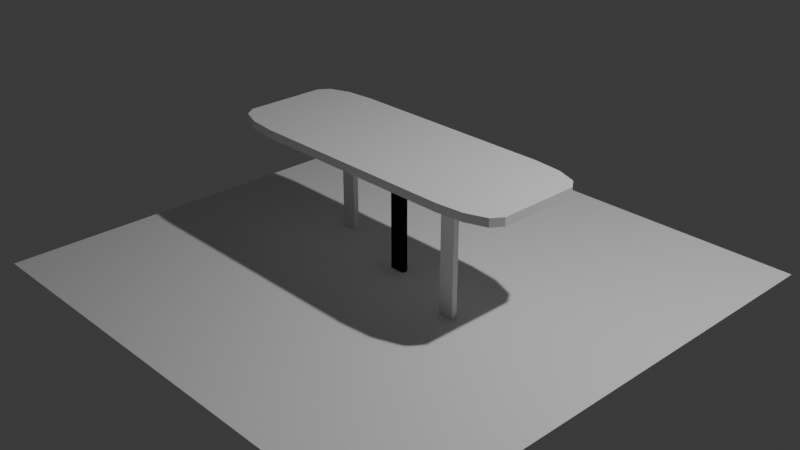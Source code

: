 # Source: Stol.blend  (saved by Blender 4.5.90; exported with 4.5.12 LTS)
import bpy
from mathutils import Matrix  # noqa: F401  (used for matrix-valued properties, if any)

bpy.ops.wm.read_factory_settings(use_empty=True)
scene = bpy.context.scene
scene.name = 'Scene'

# ---- collections
col_collection = bpy.data.collections.new('Collection'); scene.collection.children.link(col_collection)

# ---- materials (node trees are filled in below, after node groups)
mat_material = bpy.data.materials.new('Material')
mat_material.alpha_threshold = 0.0
mat_material.roughness = 0.5
mat_material.line_color = (0.0, 0.0, 0.0, 1.0)

# ---- material node trees
mat_material.use_nodes = True; mat_material.node_tree.nodes.clear()
_N = mat_material.node_tree.nodes; _L = mat_material.node_tree.links
n0 = _N.new('ShaderNodeOutputMaterial'); n0.name = 'Material Output'; n0.location = (200, 100)
n1 = _N.new('ShaderNodeBsdfPrincipled'); n1.name = 'Principled BSDF'; n1.location = (-200, 100)
n1.inputs[3].default_value = 1.45
_L.new(n1.outputs[0], n0.inputs[0])
n0.is_active_output = True

# ---- world
world_world = bpy.data.worlds.new('World'); scene.world = world_world
world_world.use_nodes = True; world_world.node_tree.nodes.clear()
_N = world_world.node_tree.nodes; _L = world_world.node_tree.links
n0 = _N.new('ShaderNodeOutputWorld'); n0.name = 'World Output'; n0.location = (200, 100)
n1 = _N.new('ShaderNodeBackground'); n1.name = 'Background'; n1.location = (-200, 100)
n1.inputs[0].default_value = (0.05088, 0.05088, 0.05088, 1.0)
_L.new(n1.outputs[0], n0.inputs[0])
n0.is_active_output = True
world_world.color = (0.05088, 0.05088, 0.05088)
world_world.sun_shadow_jitter_overblur = 0.0

# ---- cameras
cam_camera = bpy.data.cameras.new('Camera')
cam_camera.clip_end = 100.0
cam_camera.ortho_scale = 7.314

# ---- lights
light_light = bpy.data.lights.new('Light', 'POINT')
light_light.energy = 1000.0
light_light.shadow_soft_size = 0.1

# ---- meshes
me_cube = bpy.data.meshes.new('Cube')
me_cube.from_pydata([(1.0, 0.6593, 1.0), (0.6593, 1.0, 1.0), (0.9544, 0.8296, 1.0), (0.8296, 0.9544, 1.0), (0.6593, 1.0, -1.0), (1.0, 0.6593, -1.0), (0.8296, 0.9544, -1.0), (0.9544, 0.8296, -1.0), (0.6593, -1.0, 1.0), (1.0, -0.6593, 1.0), (0.8296, -0.9544, 1.0), (0.9544, -0.8296, 1.0), (1.0, -0.6593, -1.0), (0.6593, -1.0, -1.0), (0.9544, -0.8296, -1.0), (0.8296, -0.9544, -1.0), (-0.6593, 1.0, 1.0), (-1.0, 0.6593, 1.0), (-0.8296, 0.9544, 1.0), (-0.9544, 0.8296, 1.0), (-1.0, 0.6593, -1.0), (-0.6593, 1.0, -1.0), (-0.9544, 0.8296, -1.0), (-0.8296, 0.9544, -1.0), (-1.0, -0.6593, 1.0), (-0.6593, -1.0, 1.0), (-0.9544, -0.8296, 1.0), (-0.8296, -0.9544, 1.0), (-0.6593, -1.0, -1.0), (-1.0, -0.6593, -1.0), (-0.8296, -0.9544, -1.0), (-0.9544, -0.8296, -1.0)], [], [(0, 5, 7, 2), (2, 7, 6, 3), (3, 6, 4, 1), (28, 25, 27, 30), (30, 27, 26, 31), (31, 26, 24, 29), (8, 13, 15, 10), (10, 15, 14, 11), (11, 14, 12, 9), (16, 21, 23, 18), (18, 23, 22, 19), (19, 22, 20, 17), (21, 16, 1, 4), (5, 0, 9, 12), (0, 2, 3, 1, 16, 18, 19, 17, 24, 26, 27, 25, 8, 10, 11, 9), (20, 22, 23, 21, 4, 6, 7, 5, 12, 14, 15, 13, 28, 30, 31, 29), (13, 8, 25, 28), (29, 24, 17, 20)])
_uv = me_cube.uv_layers.new(name='UVMap')
_uv.uv.foreach_set('vector', [0.625, 0.5426, 0.375, 0.5426, 0.3702, 0.5213, 0.6298, 0.5213, 0.6298, 0.5213, 0.3702, 0.5213, 0.357, 0.5016, 0.643, 0.5016, 0.643, 0.5016, 0.357, 0.5016, 0.3509, 0.4815, 0.6491, 0.4815, 0.375, 0.9574, 0.625, 0.9574, 0.625, 1.0, 0.375, 1.0, 0.375, 0.0, 0.625, 0.0, 0.625, 0.02129, 0.375, 0.02129, 0.375, 0.02129, 0.625, 0.02129, 0.625, 0.04259, 0.375, 0.04259, 0.6491, 0.7685, 0.3509, 0.7685, 0.357, 0.7484, 0.643, 0.7484, 0.643, 0.7484, 0.357, 0.7484, 0.3702, 0.7287, 0.6298, 0.7287, 0.6298, 0.7287, 0.3702, 0.7287, 0.375, 0.7074, 0.625, 0.7074, 0.625, 0.2926, 0.375, 0.2926, 0.375, 0.2713, 0.625, 0.2713, 0.625, 0.2713, 0.375, 0.2713, 0.375, 0.2287, 0.625, 0.2287, 0.625, 0.2287, 0.375, 0.2287, 0.375, 0.2074, 0.625, 0.2074, 0.375, 0.2926, 0.625, 0.2926, 0.6491, 0.4815, 0.3509, 0.4815, 0.375, 0.5426, 0.625, 0.5426, 0.625, 0.7074, 0.375, 0.7074, 0.625, 0.5426, 0.6298, 0.5213, 0.643, 0.5016, 0.6491, 0.4815, 0.8324, 0.5, 0.8537, 0.5057, 0.8693, 0.5213, 0.875, 0.5426, 0.875, 0.7074, 0.8693, 0.7287, 0.8537, 0.7443, 0.8324, 0.75, 0.6491, 0.7685, 0.643, 0.7484, 0.6298, 0.7287, 0.625, 0.7074, 0.125, 0.5426, 0.1307, 0.5213, 0.1463, 0.5057, 0.1676, 0.5, 0.3509, 0.4815, 0.357, 0.5016, 0.3702, 0.5213, 0.375, 0.5426, 0.375, 0.7074, 0.3702, 0.7287, 0.357, 0.7484, 0.3509, 0.7685, 0.1676, 0.75, 0.1463, 0.7443, 0.1307, 0.7287, 0.125, 0.7074, 0.3509, 0.7685, 0.6491, 0.7685, 0.625, 0.9574, 0.375, 0.9574, 0.375, 0.04259, 0.625, 0.04259, 0.625, 0.2074, 0.375, 0.2074])
me_cube.materials.append(mat_material)
me_cube.use_mirror_vertex_groups = False
me_cube.update()
me_cube_001 = bpy.data.meshes.new('Cube.001')
me_cube_001.from_pydata([(-1.0, -1.0, -1.093), (-1.0, -1.0, 0.9072), (-1.0, 1.0, -1.093), (-1.0, 1.0, 0.9072), (1.0, -1.0, -1.093), (1.0, -1.0, 0.9072), (1.0, 1.0, -1.093), (1.0, 1.0, 0.9072), (-1.0, -1.0, -1.093), (-1.0, -1.0, 0.9072), (-1.0, 1.0, -1.093), (-1.0, 1.0, 0.9072), (1.0, -1.0, -1.093), (1.0, -1.0, 0.9072), (1.0, 1.0, -1.093), (1.0, 1.0, 0.9072)], [], [(0, 1, 3, 2), (2, 3, 7, 6), (6, 7, 5, 4), (4, 5, 1, 0), (2, 6, 4, 0), (7, 3, 1, 5), (8, 9, 11, 10), (10, 11, 15, 14), (14, 15, 13, 12), (12, 13, 9, 8), (10, 14, 12, 8), (15, 11, 9, 13)])
_uv = me_cube_001.uv_layers.new(name='UVMap')
_uv.uv.foreach_set('vector', [0.375, 0.0, 0.625, 0.0, 0.625, 0.25, 0.375, 0.25, 0.375, 0.25, 0.625, 0.25, 0.625, 0.5, 0.375, 0.5, 0.375, 0.5, 0.625, 0.5, 0.625, 0.75, 0.375, 0.75, 0.375, 0.75, 0.625, 0.75, 0.625, 1.0, 0.375, 1.0, 0.125, 0.5, 0.375, 0.5, 0.375, 0.75, 0.125, 0.75, 0.625, 0.5, 0.875, 0.5, 0.875, 0.75, 0.625, 0.75, 0.375, 0.0, 0.625, 0.0, 0.625, 0.25, 0.375, 0.25, 0.375, 0.25, 0.625, 0.25, 0.625, 0.5, 0.375, 0.5, 0.375, 0.5, 0.625, 0.5, 0.625, 0.75, 0.375, 0.75, 0.375, 0.75, 0.625, 0.75, 0.625, 1.0, 0.375, 1.0, 0.125, 0.5, 0.375, 0.5, 0.375, 0.75, 0.125, 0.75, 0.625, 0.5, 0.875, 0.5, 0.875, 0.75, 0.625, 0.75])
me_cube_001.update()
me_cube_002 = bpy.data.meshes.new('Cube.002')
me_cube_002.from_pydata([(-1.0, -1.0, -1.0), (-1.0, -1.0, 1.0), (-1.0, 1.0, -1.0), (-1.0, 1.0, 1.0), (1.0, -1.0, -1.0), (1.0, -1.0, 1.0), (1.0, 1.0, -1.0), (1.0, 1.0, 1.0)], [], [(0, 1, 3, 2), (2, 3, 7, 6), (6, 7, 5, 4), (4, 5, 1, 0), (2, 6, 4, 0), (7, 3, 1, 5)])
_uv = me_cube_002.uv_layers.new(name='UVMap')
_uv.uv.foreach_set('vector', [0.375, 0.0, 0.625, 0.0, 0.625, 0.25, 0.375, 0.25, 0.375, 0.25, 0.625, 0.25, 0.625, 0.5, 0.375, 0.5, 0.375, 0.5, 0.625, 0.5, 0.625, 0.75, 0.375, 0.75, 0.375, 0.75, 0.625, 0.75, 0.625, 1.0, 0.375, 1.0, 0.125, 0.5, 0.375, 0.5, 0.375, 0.75, 0.125, 0.75, 0.625, 0.5, 0.875, 0.5, 0.875, 0.75, 0.625, 0.75])
me_cube_002.update()
me_cube_003 = bpy.data.meshes.new('Cube.003')
me_cube_003.from_pydata([(-1.0, -1.0, -1.0), (-1.0, -1.0, 1.0), (-1.0, 1.0, -1.0), (-1.0, 1.0, 1.0), (1.0, -1.0, -1.0), (1.0, -1.0, 1.0), (1.0, 1.0, -1.0), (1.0, 1.0, 1.0)], [], [(0, 1, 3, 2), (2, 3, 7, 6), (6, 7, 5, 4), (4, 5, 1, 0), (2, 6, 4, 0), (7, 3, 1, 5)])
_uv = me_cube_003.uv_layers.new(name='UVMap')
_uv.uv.foreach_set('vector', [0.375, 0.0, 0.625, 0.0, 0.625, 0.25, 0.375, 0.25, 0.375, 0.25, 0.625, 0.25, 0.625, 0.5, 0.375, 0.5, 0.375, 0.5, 0.625, 0.5, 0.625, 0.75, 0.375, 0.75, 0.375, 0.75, 0.625, 0.75, 0.625, 1.0, 0.375, 1.0, 0.125, 0.5, 0.375, 0.5, 0.375, 0.75, 0.125, 0.75, 0.625, 0.5, 0.875, 0.5, 0.875, 0.75, 0.625, 0.75])
me_cube_003.update()
me_plane = bpy.data.meshes.new('Plane')
me_plane.from_pydata([(-1.0, -1.0, 0.0), (1.0, -1.0, 0.0), (-1.0, 1.0, 0.0), (1.0, 1.0, 0.0)], [], [(0, 1, 3, 2)])
_uv = me_plane.uv_layers.new(name='UVMap')
_uv.uv.foreach_set('vector', [0.0, 0.0, 1.0, 0.0, 1.0, 1.0, 0.0, 1.0])
me_plane.update()

# ---- objects
ob_cube = bpy.data.objects.new('Cube', me_cube)
ob_light = bpy.data.objects.new('Light', light_light)
ob_camera = bpy.data.objects.new('Camera', cam_camera)
ob_cube_001 = bpy.data.objects.new('Cube.001', me_cube_001)
ob_cube_002 = bpy.data.objects.new('Cube.002', me_cube_002)
ob_cube_003 = bpy.data.objects.new('Cube.003', me_cube_003)
ob_plane = bpy.data.objects.new('Plane', me_plane)

# ---- transforms, parenting, visibility, modifiers, constraints
ob_cube.location = (0.0, 0.0, 0.7614)
ob_cube.scale = (-1.797, 0.6804, 0.0456)
ob_cube.lock_rotations_4d = False
ob_cube.empty_display_type = 'ARROWS'
ob_cube.lineart.crease_threshold = 0.0
ob_light.location = (4.076, 1.005, 5.904)
ob_light.rotation_euler = (0.6503, 0.05522, 1.866)
ob_light.lock_rotations_4d = False
ob_light.empty_display_type = 'ARROWS'
ob_light.color = (0.0, 0.0, 0.0, 0.0)
ob_light.lineart.crease_threshold = 0.0
ob_camera.location = (7.359, -6.926, 4.958)
ob_camera.rotation_euler = (1.109, 0.0, 0.8149)
ob_camera.lock_rotations_4d = False
ob_camera.empty_display_type = 'ARROWS'
ob_camera.color = (0.0, 0.0, 0.0, 0.0)
ob_camera.display_type = 'WIRE'
ob_camera.lineart.crease_threshold = 0.0
ob_cube_001.location = (0.0, 0.0, 0.0)
ob_cube_001.scale = (-0.08507, -0.03215, -0.6542)
ob_cube_002.location = (1.001, -0.3008, 0.06125)
ob_cube_002.scale = (-0.08507, -0.03215, -0.6542)
ob_cube_003.location = (-1.085, 0.2913, 0.06077)
ob_cube_003.scale = (-0.08507, -0.03215, -0.6542)
ob_plane.location = (0.0, 0.0, -0.5811)
ob_plane.scale = (2.85, 2.85, 2.85)

# ---- collection membership
col_collection.objects.link(ob_cube)
col_collection.objects.link(ob_light)
col_collection.objects.link(ob_camera)
col_collection.objects.link(ob_cube_001)
col_collection.objects.link(ob_cube_002)
col_collection.objects.link(ob_cube_003)
col_collection.objects.link(ob_plane)

# ---- scene / render settings (as saved in the file)
scene.camera = ob_camera
scene.frame_start = 1; scene.frame_end = 250; scene.frame_set(1)
scene.render.engine = 'BLENDER_EEVEE_NEXT'
bpy.context.view_layer.update()
